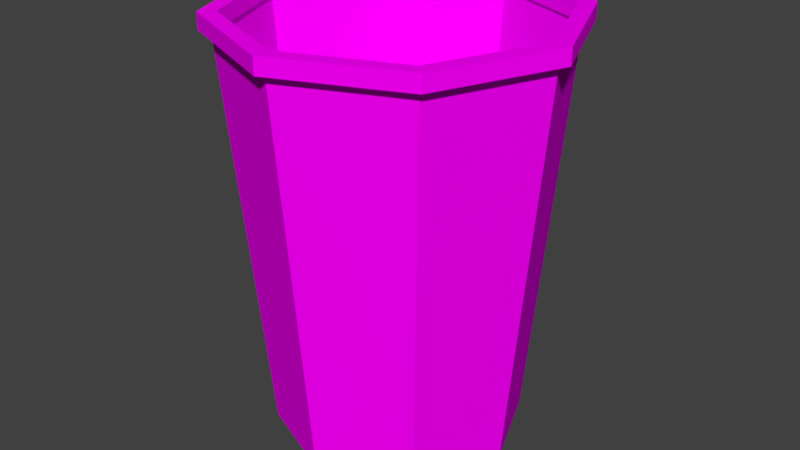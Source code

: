 # Source: TrashBin.blend  (saved by Blender 2.77.0; exported with 4.5.12 LTS)
import bpy
from mathutils import Matrix  # noqa: F401  (used for matrix-valued properties, if any)

bpy.ops.wm.read_factory_settings(use_empty=True)
scene = bpy.context.scene
scene.name = 'Scene'

# ---- collections
col_collection_1 = bpy.data.collections.new('Collection 1'); scene.collection.children.link(col_collection_1)

# ---- images (referenced by path relative to the original .blend; pixels are not part of the script)
import os
ASSET_DIR = os.environ.get("B2B_ASSET_DIR", "")  # directory of the original .blend (textures are referenced by path, not embedded)
HERE = os.path.dirname(os.path.abspath(__file__))  # packed textures are extracted next to this script under _unpacked/

def load_image(name, relpath, width, height, colorspace="sRGB"):
    """Load a texture the original file referenced (path relative to the .blend, or extracted next to this script)."""
    p = next((c for c in (os.path.join(HERE, relpath), os.path.join(ASSET_DIR, relpath)) if relpath and os.path.exists(c)), "")
    if p:
        img = bpy.data.images.load(p, check_existing=True)
        img.name = name
    else:  # same state as the original file: an image datablock whose file is absent (Cycles renders it pink)
        img = bpy.data.images.new(name, width, height)
        img.source = "FILE"
        img.filepath = "//" + (relpath or name)
    img.colorspace_settings.name = colorspace
    return img
img_texture_trashbin_png = load_image('texture_trashbin.png', 'texture_trashbin.png', 1024, 1024, 'sRGB')

# ---- materials (node trees are filled in below, after node groups)
mat_outside = bpy.data.materials.new('Outside')
mat_outside.alpha_threshold = 0.0
mat_outside.roughness = 0.5

# ---- material node trees
mat_outside.use_nodes = True; mat_outside.node_tree.nodes.clear()
_N = mat_outside.node_tree.nodes; _L = mat_outside.node_tree.links
n0 = _N.new('ShaderNodeOutputMaterial'); n0.name = 'Material Output'; n0.location = (597, 287)
n1 = _N.new('ShaderNodeBsdfDiffuse'); n1.name = 'Diffuse BSDF'; n1.location = (-3, 176)
n2 = _N.new('ShaderNodeBsdfTransparent'); n2.name = 'Transparent BSDF'; n2.location = (3, 269)
n3 = _N.new('ShaderNodeMixShader'); n3.name = 'Mix Shader'; n3.location = (213, 247)
n4 = _N.new('ShaderNodeTexImage'); n4.name = 'Image Texture'; n4.location = (-180, 300)
n4.width = 140
n4.image = img_texture_trashbin_png
_L.new(n4.outputs[0], n1.inputs[0])
_L.new(n1.outputs[0], n3.inputs[2])
_L.new(n2.outputs[0], n3.inputs[1])
_L.new(n3.outputs[0], n0.inputs[0])
_L.new(n4.outputs[1], n3.inputs[0])
n0.is_active_output = True

# ---- world
world_world = bpy.data.worlds.new('World'); scene.world = world_world
world_world.color = (0.05088, 0.05088, 0.05088)
world_world.use_sun_shadow = False
world_world.sun_shadow_jitter_overblur = 0.0
world_world.cycles.sampling_method = 'MANUAL'

# ---- meshes
me_cylinder_002 = bpy.data.meshes.new('Cylinder.002')
me_cylinder_002.from_pydata([(1.817e-08, 1.0, 1.15), (0.7071, 0.7071, 1.15), (1.0, -2.554e-08, 1.15), (0.7071, -0.7071, 1.15), (-6.925e-08, -1.0, 1.15), (-0.7071, -0.7071, 1.15), (-1.0, 3.01e-08, 1.15), (-0.7071, 0.7071, 1.15), (2.046e-08, 0.7792, -1.25), (0.551, 0.551, -1.25), (0.7792, -1.353e-08, -1.25), (0.551, -0.551, -1.25), (-4.766e-08, -0.7792, -1.25), (-0.551, -0.551, -1.25), (-0.7792, 2.982e-08, -1.25), (-0.551, 0.551, -1.25)], [], [(8, 9, 1, 0), (9, 10, 2, 1), (10, 11, 3, 2), (11, 12, 4, 3), (12, 13, 5, 4), (13, 14, 6, 5), (14, 15, 7, 6), (15, 8, 0, 7)])
_uv = me_cylinder_002.uv_layers.new(name='UVMap')
_uv.uv.foreach_set('vector', [0.6, 0.85, 0.6, 0.963, 0.9, 0.963, 0.9, 0.85, 0.6, 0.85, 0.6, 0.963, 0.9, 0.963, 0.9, 0.85, 0.6, 0.85, 0.6, 0.963, 0.9, 0.963, 0.9, 0.85, 0.6, 0.85, 0.6, 0.963, 0.9, 0.963, 0.9, 0.85, 0.6, 0.85, 0.6, 0.963, 0.9, 0.963, 0.9, 0.85, 0.6, 0.85, 0.6, 0.963, 0.9, 0.963, 0.9, 0.85, 0.6, 0.85, 0.6, 0.963, 0.9, 0.963, 0.9, 0.85, 0.6, 0.85, 0.6, 0.963, 0.9, 0.963, 0.9, 0.85])
me_cylinder_002.materials.append(mat_outside)
me_cylinder_002.use_remesh_preserve_volume = False
me_cylinder_002.use_remesh_preserve_attributes = False
me_cylinder_002.use_mirror_vertex_groups = False
me_cylinder_002.update()
me_cylinder_000 = bpy.data.meshes.new('Cylinder.000')
me_cylinder_000.from_pydata([(1.322e-08, 0.96, 1.517), (0.6788, 0.6788, 1.517), (0.96, 7.153e-07, 1.517), (0.6788, -0.6788, 1.517), (-7.07e-08, -0.96, 1.517), (-0.6788, -0.6788, 1.517), (-0.96, 7.153e-07, 1.517), (-0.6788, 0.6788, 1.517), (-0.679, 0.679, 1.617), (-0.9603, 7.153e-07, 1.617), (-0.679, -0.679, 1.617), (-7.446e-08, -0.9603, 1.617), (0.679, -0.679, 1.617), (0.9603, 7.153e-07, 1.617), (9.491e-09, 0.9603, 1.617), (0.679, 0.679, 1.617), (0.7545, 0.7545, 1.517), (1.477e-08, 1.067, 1.517), (1.067, 7.153e-07, 1.517), (0.7545, -0.7545, 1.517), (-7.851e-08, -1.067, 1.517), (-0.7545, -0.7545, 1.517), (-1.067, 7.153e-07, 1.517), (-0.7545, 0.7545, 1.517), (0.7545, 0.7545, 1.617), (1.477e-08, 1.067, 1.617), (1.067, 7.153e-07, 1.617), (0.7545, -0.7545, 1.617), (-7.851e-08, -1.067, 1.617), (-0.7545, -0.7545, 1.617), (-1.067, 7.153e-07, 1.617), (-0.7545, 0.7545, 1.617), (1.647e-08, 0.77, -0.983), (0.5445, 0.5445, -0.983), (0.77, 7.153e-07, -0.983), (0.5445, -0.5445, -0.983), (-5.085e-08, -0.77, -0.983), (-0.5445, -0.5445, -0.983), (-0.77, 7.153e-07, -0.983), (-0.5445, 0.5445, -0.983), (1.637e-08, 0.7792, -0.883), (0.551, 0.551, -0.883), (0.7792, 7.153e-07, -0.883), (0.551, -0.551, -0.883), (-5.175e-08, -0.7792, -0.883), (-0.551, -0.551, -0.883), (-0.7792, 7.153e-07, -0.883), (-0.551, 0.551, -0.883)], [], [(1, 0, 17, 16), (0, 7, 23, 17), (5, 4, 20, 21), (2, 1, 16, 18), (7, 6, 22, 23), (4, 3, 19, 20), (6, 5, 21, 22), (3, 2, 18, 19), (19, 18, 26, 27), (29, 28, 11, 10), (22, 21, 29, 30), (20, 19, 27, 28), (23, 22, 30, 31), (18, 16, 24, 26), (21, 20, 28, 29), (17, 23, 31, 25), (16, 17, 25, 24), (27, 26, 13, 12), (24, 25, 14, 15), (25, 31, 8, 14), (30, 29, 10, 9), (28, 27, 12, 11), (26, 24, 15, 13), (31, 30, 9, 8), (4, 5, 10, 11), (5, 6, 9, 10), (6, 7, 8, 9), (7, 0, 14, 8), (0, 1, 15, 14), (1, 2, 13, 15), (2, 3, 12, 13), (3, 4, 11, 12), (32, 33, 34, 35, 36, 37, 38, 39), (39, 47, 40, 32), (38, 46, 47, 39), (37, 45, 46, 38), (36, 44, 45, 37), (35, 43, 44, 36), (34, 42, 43, 35), (33, 41, 42, 34), (32, 40, 41, 33), (47, 46, 45, 44, 43, 42, 41, 40)])
_uv = me_cylinder_000.uv_layers.new(name='UVMap')
_uv.uv.foreach_set('vector', [0.2389, 0.3607, 0.1865, 0.3083, 0.1906, 0.2983, 0.2489, 0.3565, 0.1865, 0.3083, 0.1124, 0.3083, 0.1082, 0.2983, 0.1906, 0.2983, 0.05997, 0.4348, 0.1124, 0.4872, 0.1082, 0.4972, 0.05, 0.4389, 0.2389, 0.4348, 0.2389, 0.3607, 0.2489, 0.3565, 0.2489, 0.4389, 0.1124, 0.3083, 0.05997, 0.3607, 0.05, 0.3565, 0.1082, 0.2983, 0.1124, 0.4872, 0.1865, 0.4872, 0.1906, 0.4972, 0.1082, 0.4972, 0.05997, 0.3607, 0.05997, 0.4348, 0.05, 0.4389, 0.05, 0.3565, 0.1865, 0.4872, 0.2389, 0.4348, 0.2489, 0.4389, 0.1906, 0.4972, 0.4157, 0.4435, 0.4141, 0.5018, 0.404, 0.5018, 0.4056, 0.4435, 0.1082, 0.696, 0.05, 0.6378, 0.05994, 0.6336, 0.1124, 0.6861, 0.404, 0.4435, 0.4024, 0.5018, 0.3924, 0.5018, 0.394, 0.4435, 0.4024, 0.5841, 0.404, 0.6424, 0.394, 0.6424, 0.3924, 0.5841, 0.4154, 0.3808, 0.4164, 0.439, 0.4063, 0.4389, 0.4053, 0.3807, 0.4141, 0.5018, 0.4141, 0.5841, 0.404, 0.5841, 0.404, 0.5018, 0.4024, 0.5018, 0.4024, 0.5841, 0.3924, 0.5841, 0.3924, 0.5018, 0.4164, 0.2984, 0.4154, 0.3808, 0.4053, 0.3807, 0.4063, 0.2983, 0.4141, 0.5841, 0.4157, 0.6424, 0.4056, 0.6424, 0.404, 0.5841, 0.05, 0.5554, 0.1082, 0.4972, 0.1124, 0.5071, 0.05994, 0.5595, 0.1906, 0.4972, 0.2489, 0.5554, 0.2389, 0.5595, 0.1865, 0.5071, 0.2489, 0.5554, 0.2489, 0.6378, 0.2389, 0.6336, 0.2389, 0.5595, 0.1906, 0.696, 0.1082, 0.696, 0.1124, 0.6861, 0.1865, 0.6861, 0.05, 0.6378, 0.05, 0.5554, 0.05994, 0.5595, 0.05994, 0.6336, 0.1082, 0.4972, 0.1906, 0.4972, 0.1865, 0.5071, 0.1124, 0.5071, 0.2489, 0.6378, 0.1906, 0.696, 0.1865, 0.6861, 0.2389, 0.6336, 0.4373, 0.4435, 0.4387, 0.4959, 0.4287, 0.4959, 0.4272, 0.4435, 0.4387, 0.4959, 0.4387, 0.5701, 0.4287, 0.5701, 0.4287, 0.4959, 0.4387, 0.5701, 0.4373, 0.6225, 0.4272, 0.6225, 0.4287, 0.5701, 0.4258, 0.4435, 0.4272, 0.4959, 0.4171, 0.4959, 0.4157, 0.4435, 0.4272, 0.4959, 0.4272, 0.5701, 0.4171, 0.5701, 0.4171, 0.4959, 0.4272, 0.5701, 0.4258, 0.6225, 0.4157, 0.6225, 0.4171, 0.5701, 0.4172, 0.4248, 0.4164, 0.3724, 0.4264, 0.3725, 0.4273, 0.425, 0.4164, 0.3724, 0.4172, 0.2983, 0.4273, 0.2984, 0.4264, 0.3725, 0.2909, 0.587, 0.2489, 0.545, 0.2489, 0.4855, 0.2909, 0.4435, 0.3503, 0.4435, 0.3924, 0.4855, 0.3924, 0.545, 0.3503, 0.587, 0.4042, 0.4006, 0.3941, 0.401, 0.3941, 0.3408, 0.4042, 0.3412, 0.4053, 0.4427, 0.3952, 0.4435, 0.3941, 0.401, 0.4042, 0.4006, 0.4489, 0.4864, 0.4387, 0.486, 0.4399, 0.4435, 0.45, 0.4444, 0.4489, 0.5458, 0.4387, 0.5462, 0.4387, 0.486, 0.4489, 0.4864, 0.45, 0.5879, 0.4399, 0.5887, 0.4387, 0.5462, 0.4489, 0.5458, 0.4374, 0.3411, 0.4273, 0.3408, 0.428, 0.2983, 0.4381, 0.299, 0.4381, 0.4005, 0.428, 0.401, 0.4273, 0.3408, 0.4374, 0.3411, 0.4042, 0.3412, 0.3941, 0.3408, 0.3952, 0.2983, 0.4053, 0.2991, 0.2489, 0.3408, 0.2914, 0.2983, 0.3515, 0.2983, 0.3941, 0.3408, 0.3941, 0.401, 0.3515, 0.4435, 0.2914, 0.4435, 0.2489, 0.401])
me_cylinder_000.materials.append(mat_outside)
me_cylinder_000.use_remesh_preserve_volume = False
me_cylinder_000.use_remesh_preserve_attributes = False
me_cylinder_000.use_mirror_vertex_groups = False
me_cylinder_000.update()
me_cylinder_001 = bpy.data.meshes.new('Cylinder.001')
me_cylinder_001.from_pydata([(1.817e-08, 1.0, 1.15), (0.7071, 0.7071, 1.15), (1.0, -2.554e-08, 1.15), (0.7071, -0.7071, 1.15), (-6.925e-08, -1.0, 1.15), (-0.7071, -0.7071, 1.15), (-1.0, 3.01e-08, 1.15), (-0.7071, 0.7071, 1.15), (2.046e-08, 0.7792, -1.25), (0.551, 0.551, -1.25), (0.7792, -1.353e-08, -1.25), (0.551, -0.551, -1.25), (-4.766e-08, -0.7792, -1.25), (-0.551, -0.551, -1.25), (-0.7792, 2.982e-08, -1.25), (-0.551, 0.551, -1.25)], [], [(8, 0, 1, 9), (9, 1, 2, 10), (10, 2, 3, 11), (11, 3, 4, 12), (12, 4, 5, 13), (13, 5, 6, 14), (14, 6, 7, 15), (15, 7, 0, 8)])
_uv = me_cylinder_001.uv_layers.new(name='UVMap')
_uv.uv.foreach_set('vector', [0.6, 0.85, 0.9, 0.85, 0.9, 0.963, 0.6, 0.963, 0.6, 0.85, 0.9, 0.85, 0.9, 0.963, 0.6, 0.963, 0.6, 0.85, 0.9, 0.85, 0.9, 0.963, 0.6, 0.963, 0.6, 0.85, 0.9, 0.85, 0.9, 0.963, 0.6, 0.963, 0.6, 0.85, 0.9, 0.85, 0.9, 0.963, 0.6, 0.963, 0.6, 0.85, 0.9, 0.85, 0.9, 0.963, 0.6, 0.963, 0.6, 0.85, 0.9, 0.85, 0.9, 0.963, 0.6, 0.963, 0.6, 0.85, 0.9, 0.85, 0.9, 0.963, 0.6, 0.963])
me_cylinder_001.materials.append(mat_outside)
me_cylinder_001.use_remesh_preserve_volume = False
me_cylinder_001.use_remesh_preserve_attributes = False
me_cylinder_001.use_mirror_vertex_groups = False
me_cylinder_001.update()

# ---- objects
ob_inner = bpy.data.objects.new('Inner', me_cylinder_002)
ob_rim = bpy.data.objects.new('Rim', me_cylinder_000)
ob_outer = bpy.data.objects.new('Outer', me_cylinder_001)

# ---- transforms, parenting, visibility, modifiers, constraints
ob_inner.location = (-1.817e-08, 2.5, 0.3496)
ob_inner.scale = (0.9765, 0.9765, 1.0)
ob_inner.lineart.crease_threshold = 0.0
ob_rim.location = (-1.409e-08, 2.5, -0.01702)
ob_rim.lineart.crease_threshold = 0.0
ob_outer.location = (-1.817e-08, 2.5, 0.3496)
ob_outer.lineart.crease_threshold = 0.0

# ---- collection membership
col_collection_1.objects.link(ob_inner)
col_collection_1.objects.link(ob_rim)
col_collection_1.objects.link(ob_outer)

# ---- scene / render settings (as saved in the file)
scene.frame_start = 1; scene.frame_end = 250; scene.frame_set(1)
scene.render.engine = 'CYCLES'
scene.render.resolution_percentage = 50
scene.render.dither_intensity = 0.0
scene.cycles.use_denoising = False
scene.cycles.samples = 128
scene.cycles.sampling_pattern = 'TABULATED_SOBOL'
scene.cycles.light_sampling_threshold = 0.0
scene.cycles.use_adaptive_sampling = False
scene.cycles.use_light_tree = False
scene.cycles.blur_glossy = 0.0
scene.cycles.sample_clamp_indirect = 0.0
scene.view_settings.view_transform = 'Standard'
bpy.context.view_layer.update()

# ---- added for rendering (the .blend has no active camera and no usable light): camera, sun
cam_auto = bpy.data.cameras.new('AutoCamera')
cam_auto.lens = 50.0
cam_auto.sensor_width = 36.0
cam_auto.clip_end = 1000.0
ob_auto_camera = bpy.data.objects.new('AutoCamera', cam_auto)
scene.collection.objects.link(ob_auto_camera)
ob_auto_camera.location = (3.68559, -1.92271, 3.24847)
ob_auto_camera.rotation_euler = (1.09748, -7.21219e-08, 0.694738)
scene.camera = ob_auto_camera
light_auto_sun = bpy.data.lights.new('AutoSun', 'SUN')
light_auto_sun.energy = 3.0
light_auto_sun.angle = 0.0523599
ob_auto_sun = bpy.data.objects.new('AutoSun', light_auto_sun)
scene.collection.objects.link(ob_auto_sun)
ob_auto_sun.rotation_euler = (0.872665, 0.174533, 0.523599)
bpy.context.view_layer.update()
